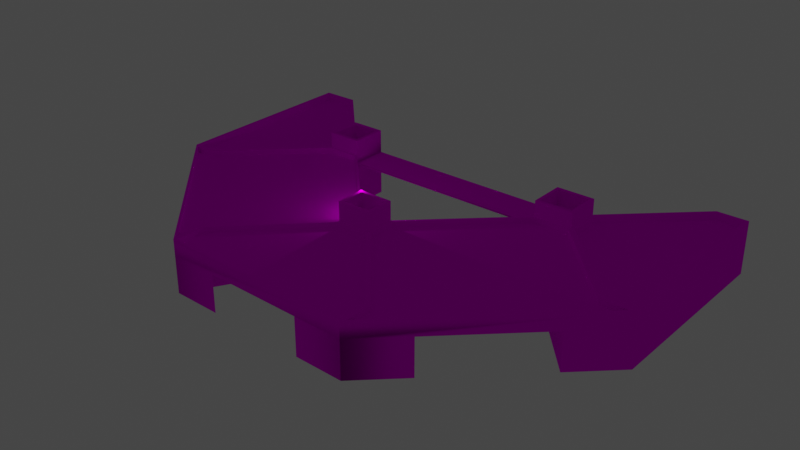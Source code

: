 # Source: object.blend  (saved by Blender 2.82.7; exported with 4.5.12 LTS)
import bpy
from mathutils import Matrix  # noqa: F401  (used for matrix-valued properties, if any)

bpy.ops.wm.read_factory_settings(use_empty=True)
scene = bpy.context.scene
scene.name = 'Scene'

# ---- collections
col_collection = bpy.data.collections.new('Collection'); scene.collection.children.link(col_collection)

# ---- images (referenced by path relative to the original .blend; pixels are not part of the script)
import os
ASSET_DIR = os.environ.get("B2B_ASSET_DIR", "")  # directory of the original .blend (textures are referenced by path, not embedded)
HERE = os.path.dirname(os.path.abspath(__file__))  # packed textures are extracted next to this script under _unpacked/

def load_image(name, relpath, width, height, colorspace="sRGB"):
    """Load a texture the original file referenced (path relative to the .blend, or extracted next to this script)."""
    p = next((c for c in (os.path.join(HERE, relpath), os.path.join(ASSET_DIR, relpath)) if relpath and os.path.exists(c)), "")
    if p:
        img = bpy.data.images.load(p, check_existing=True)
        img.name = name
    else:  # same state as the original file: an image datablock whose file is absent (Cycles renders it pink)
        img = bpy.data.images.new(name, width, height)
        img.source = "FILE"
        img.filepath = "//" + (relpath or name)
    img.colorspace_settings.name = colorspace
    return img
img_kpbi_terminals_png = load_image('KPBI_Terminals.png', 'KPBI_Terminals.png', 1024, 1024, 'sRGB')

# ---- materials (node trees are filled in below, after node groups)
mat_default_003 = bpy.data.materials.new('Default.003')
mat_default_003.use_transparent_shadow = False
mat_default_003.diffuse_color = (1.0, 1.0, 1.0, 1.0)
mat_default_003.roughness = 0.0
mat_default_003.specular_intensity = 0.0

# ---- node groups
ng_auto_smooth = bpy.data.node_groups.new('Auto Smooth', 'GeometryNodeTree')
_s = ng_auto_smooth.interface.new_socket(name='Geometry', in_out='OUTPUT', socket_type='NodeSocketGeometry')
_s = ng_auto_smooth.interface.new_socket(name='Geometry', in_out='INPUT', socket_type='NodeSocketGeometry')
_s = ng_auto_smooth.interface.new_socket(name='Angle', in_out='INPUT', socket_type='NodeSocketFloat')
_s.subtype = 'ANGLE'
_s.min_value = 0.0
_s.max_value = 3.142
ng_auto_smooth.is_modifier = True
_N = ng_auto_smooth.nodes; _L = ng_auto_smooth.links
n0 = _N.new('NodeGroupOutput'); n0.name = 'Group Output'; n0.location = (480, -100)
n1 = _N.new('NodeGroupInput'); n1.name = 'Group Input'; n1.location = (-420, -300)
n2 = _N.new('NodeGroupInput'); n2.name = 'Group Input.001'; n2.location = (-60, -100)
n3 = _N.new('GeometryNodeSetShadeSmooth'); n3.name = 'Set Shade Smooth'; n3.location = (120, -100)
n3.domain = 'EDGE'
n4 = _N.new('GeometryNodeSetShadeSmooth'); n4.name = 'Set Shade Smooth.001'; n4.location = (300, -100)
n5 = _N.new('GeometryNodeInputMeshEdgeAngle'); n5.name = 'Edge Angle'; n5.location = (-420, -220)
n6 = _N.new('GeometryNodeInputEdgeSmooth'); n6.name = 'Is Edge Smooth'; n6.location = (-60, -160)
n7 = _N.new('GeometryNodeInputShadeSmooth'); n7.name = 'Is Face Smooth'; n7.location = (-240, -340)
n8 = _N.new('FunctionNodeBooleanMath'); n8.name = 'Boolean Math'; n8.location = (-60, -220)
n9 = _N.new('FunctionNodeCompare'); n9.name = 'Compare'; n9.location = (-240, -180)
n9.operation = 'LESS_EQUAL'
_L.new(n5.outputs[0], n9.inputs[0])
_L.new(n4.outputs[0], n0.inputs[0])
_L.new(n1.outputs[1], n9.inputs[1])
_L.new(n9.outputs[0], n8.inputs[0])
_L.new(n7.outputs[0], n8.inputs[1])
_L.new(n2.outputs[0], n3.inputs[0])
_L.new(n6.outputs[0], n3.inputs[1])
_L.new(n3.outputs[0], n4.inputs[0])
_L.new(n8.outputs[0], n3.inputs[2])
n0.is_active_output = True

# ---- material node trees
mat_default_003.use_nodes = True; mat_default_003.node_tree.nodes.clear()
_N = mat_default_003.node_tree.nodes; _L = mat_default_003.node_tree.links
n0 = _N.new('ShaderNodeOutputMaterial'); n0.name = 'Material Output'; n0.location = (300, 300)
n1 = _N.new('ShaderNodeBsdfPrincipled'); n1.name = 'Principled BSDF'; n1.location = (10, 300)
n1.distribution = 'GGX'
n1.subsurface_method = 'BURLEY'
n1.inputs[3].default_value = 1.45
n1.inputs[13].default_value = 0.0
n1.inputs[27].default_value = (0.0, 0.0, 0.0, 1.0)
n1.inputs[28].default_value = 1.0
n2 = _N.new('ShaderNodeTexImage'); n2.name = 'Image Texture'; n2.location = (0, 0)
n2.image = img_kpbi_terminals_png
_L.new(n1.outputs[0], n0.inputs[0])
_L.new(n2.outputs[0], n1.inputs[0])
n0.is_active_output = True

# ---- world
world_world = bpy.data.worlds.new('World'); scene.world = world_world
world_world.use_nodes = True; world_world.node_tree.nodes.clear()
_N = world_world.node_tree.nodes; _L = world_world.node_tree.links
n0 = _N.new('ShaderNodeOutputWorld'); n0.name = 'World Output'; n0.location = (300, 300)
n1 = _N.new('ShaderNodeBackground'); n1.name = 'Background'; n1.location = (10, 300)
n1.inputs[0].default_value = (0.05088, 0.05088, 0.05088, 1.0)
_L.new(n1.outputs[0], n0.inputs[0])
n0.is_active_output = True
world_world.color = (0.05088, 0.05088, 0.05088)
world_world.use_sun_shadow = False
world_world.sun_shadow_jitter_overblur = 0.0

# ---- lights
light_light_name_obs_red_day = bpy.data.lights.new('light_name=obs_red_day', 'POINT')
light_light_name_obs_red_day.transmission_factor = 0.0
light_light_name_obs_red_day.energy = 200.0
light_light_name_obs_red_day.shadow_soft_size = 0.25
light_light_name_obs_red_day.shadow_maximum_resolution = 0.006
light_light_name_obs_red_day.use_absolute_resolution = True

# ---- meshes
me_poly_os_0_000000 = bpy.data.meshes.new('poly_os=0.000000')
me_poly_os_0_000000.from_pydata([(-14.46, 0.1683, -13.3), (13.61, 0.1502, -13.33), (13.61, 0.1502, -13.36), (13.61, 0.1683, -13.38), (-14.46, 0.1683, -13.38), (-14.46, 0.1977, -13.29), (13.61, 0.1977, -13.29), (13.61, 0.2453, -13.36), (-14.46, 0.2453, -13.36), (13.61, 0.2453, -13.33), (13.61, 0.2271, -13.3), (-14.46, 0.2271, -13.3), (13.61, 0.1977, -13.39), (13.61, 0.2271, -13.38), (13.61, 0.1683, -13.3), (-14.46, 0.1977, -13.39), (-14.46, 0.2271, -13.38), (-14.46, 0.1502, -13.36), (-14.46, 0.1502, -13.33), (-14.46, 0.2453, -13.33), (-3.362, -4.815, 3.169), (-14.68, -4.815, 22.68), (1.231, 0.1977, 3.169), (17.25, 0.226, 18.38), (17.25, -4.815, 18.38), (1.231, -4.815, 3.169), (-3.362, 0.1977, 3.169), (13.61, 0.1977, -8.507), (13.61, -4.815, -8.507), (-14.46, 0.1977, -13.34), (-33.73, 0.1977, -23.61), (-33.73, 0.1977, 2.682), (-28.81, 0.1977, -23.61), (-14.46, -4.815, -13.34), (-19.06, -4.815, -13.34), (-33.73, -4.815, -23.61), (-28.97, -4.815, 7.681), (-10.09, -1.311, -3.91), (-14.46, -4.815, -8.507), (-13.21, -4.815, -7.194), (-13.21, -1.311, -7.194), (-10.09, -4.815, -3.91), (-19.44, -4.815, 17.68), (11.76, -4.815, 23.61), (5.151, 0.2189, 23.38), (5.151, -4.815, 23.38), (28.24, -4.815, 7.913), (29.61, 0.1977, -23.61), (13.61, -4.815, -13.34), (18.73, -4.815, -13.34), (-28.81, -4.815, -23.61), (-28.97, 0.1977, 7.681), (-33.73, -4.815, 2.682), (28.24, 0.226, 7.913), (11.76, 0.226, 23.61), (-18.66, 2.305, -8.899), (-18.66, 4.355, -8.899), (-14.85, 4.355, -8.899), (-14.85, 2.305, -8.899), (-14.85, 2.305, -12.95), (-18.66, 2.305, -12.95), (18.33, 4.365, -12.94), (14.01, 4.365, -8.908), (14.01, 2.305, -8.908), (14.01, 4.365, -12.94), (18.33, 2.305, -8.908), (18.33, 4.365, -8.908), (14.01, 2.305, -12.94), (18.33, 2.305, -12.94), (-2.972, 4.815, 6.729), (-2.972, 1.795, 6.729), (0.841, 4.815, 6.729), (0.841, 1.795, 6.729), (-2.972, 1.795, 3.56), (-2.972, 4.815, 3.56), (0.841, 1.795, 3.56), (13.61, 1.005, -13.34), (13.61, 1.005, -8.507), (13.61, 1.205, -8.507), (-14.46, 1.005, -8.507), (-14.46, 1.205, -8.507), (-33.39, 1.225, -23.27), (-33.39, 1.225, 2.343), (-30.94, 2.275, 2.343), (-19.39, 1.225, -8.652), (-19.39, 1.225, -13.21), (-19.39, 2.275, -8.652), (-19.39, 2.275, -13.21), (-28.95, 2.275, -23.27), (-28.95, 1.225, -23.27), (-30.94, 1.225, 2.343), (33.33, 1.275, 2.277), (29.46, 2.275, 2.277), (19.14, 1.275, -8.668), (19.14, 2.275, -8.668), (19.14, 1.275, -13.17), (29.77, 1.275, -23.2), (29.46, 1.275, 2.277), (33.33, 1.275, -23.2), (-30.68, 1.555, 2.996), (-18.93, 1.555, -8.193), (-33.0, 2.275, 2.996), (-15.0, 1.555, 21.89), (-33.0, 1.555, 2.996), (-15.0, 2.275, 21.89), (-15.0, 1.555, 18.32), (-3.677, 2.275, 6.989), (-3.677, 2.275, 3.295), (-3.677, 1.555, 3.295), (-14.59, 2.275, -8.193), (-14.59, 1.555, -8.193), (-3.677, 1.555, 6.989), (11.45, 1.515, 23.29), (11.45, 2.275, 19.49), (1.089, 2.275, 7.429), (-3.234, 1.515, 7.429), (-14.37, 2.275, 18.58), (-14.37, 2.275, 22.38), (-14.37, 1.515, 22.38), (1.089, 1.515, 7.429), (11.45, 1.515, 19.49), (-14.37, 1.515, 18.58), (29.15, 1.515, 3.018), (29.15, 2.275, 3.018), (18.59, 2.275, -8.172), (18.59, 1.515, -8.172), (13.74, 2.275, -8.172), (1.567, 2.275, 3.314), (1.567, 1.515, 6.995), (1.567, 2.275, 6.995), (12.1, 1.515, 19.25), (12.1, 2.275, 22.82), (32.89, 1.515, 3.018), (12.1, 1.515, 22.82), (13.74, 1.515, -8.172), (1.567, 1.515, 3.314), (-14.46, 2.275, -8.507), (-19.06, 4.355, -13.34), (-14.46, 1.205, -13.34), (-14.46, 1.005, -13.34), (-19.06, 0.1977, -13.34), (-14.85, 4.355, -12.95), (-18.66, 4.355, -12.95), (-14.46, 4.355, -8.507), (-14.46, 4.355, -13.34), (13.61, 4.365, -8.507), (18.73, 4.365, -8.507), (18.73, 4.365, -13.34), (13.61, 4.365, -13.34), (13.61, 1.205, -13.34), (-19.06, 2.275, -13.34), (-28.81, 2.275, -23.61), (-33.73, 2.275, -23.61), (-19.06, 4.355, -8.507), (-19.06, 2.275, -8.507), (-33.39, 2.275, 2.343), (-33.39, 2.275, -23.27), (33.73, -4.815, 2.682), (33.73, 0.1977, -23.61), (33.73, -4.815, -23.61), (29.61, -4.815, -23.61), (18.73, 0.1977, -13.34), (33.73, 2.275, -23.61), (18.73, 2.275, -13.34), (29.77, 2.275, -23.2), (19.14, 2.275, -13.17), (29.61, 2.275, -23.61), (33.33, 2.275, -23.2), (33.33, 2.275, 2.277), (18.73, 2.275, -8.507), (1.231, 2.275, 7.119), (1.231, 4.815, 3.169), (-3.362, 4.815, 7.119), (1.231, 4.815, 7.119), (0.841, 4.815, 3.56), (-3.362, 4.815, 3.169), (-19.44, 0.1977, 17.68), (-14.68, 0.1977, 22.68), (-14.46, 0.1977, -8.507), (-3.362, 2.275, 3.169), (-14.68, 2.275, 22.68), (-18.93, 2.275, -8.193), (-33.73, 2.275, 2.682), (-15.0, 2.275, 18.32), (-30.68, 2.275, 2.996), (13.61, 2.275, -8.507), (12.1, 2.275, 19.25), (32.89, 2.275, 3.018), (1.231, 2.275, 3.169), (33.73, 2.275, 2.682), (-8.071, -4.815, 22.91), (-8.071, 0.2048, 22.91), (11.76, 2.275, 23.61), (11.45, 2.275, 23.29), (-3.234, 2.275, 7.429), (-3.362, 2.275, 7.119), (-3.435, -4.815, 3.238), (-3.435, 0.1977, 3.238), (-10.16, -1.311, -3.841), (-14.53, -4.815, -8.438), (-13.28, -4.815, -7.125), (-13.28, -1.311, -7.125), (-10.16, -4.815, -3.841), (-14.53, 0.1977, -8.438), (-3.362, -4.815, 3.269), (1.231, 0.1977, 3.269), (1.231, -4.815, 3.269), (-3.362, 0.1977, 3.269), (1.3, 0.1977, 3.242), (1.3, -4.815, 3.242), (13.67, 0.1977, -8.435), (13.67, -4.815, -8.435)], [], [(84, 86, 87, 85), (16, 8, 7, 13), (79, 139, 138, 80), (97, 92, 168, 91), (144, 138, 139, 29, 33, 34, 140, 150, 137), (5, 6, 10, 11), (0, 14, 6, 5), (98, 167, 164, 96), (111, 106, 107, 108), (105, 111, 108, 110, 100, 99, 103, 102), (25, 20, 26, 22), (131, 133, 130, 186), (8, 16, 15, 4, 17, 18, 0, 5, 11, 19), (100, 110, 109, 181), (105, 183, 106, 111), (160, 47, 166, 162, 158, 159), (67, 68, 61, 64), (72, 71, 174, 75), (73, 75, 174, 74), (179, 26, 178, 136), (58, 57, 141, 59), (79, 77, 78, 80), (84, 90, 83, 86), (27, 22, 188, 185, 78, 77), (19, 11, 10, 9), (37, 40, 39, 38, 178, 26, 20, 41), (96, 164, 165, 95), (50, 35, 30, 152, 151, 32), (112, 193, 113, 120), (129, 128, 135, 127), (195, 179, 106, 183, 104, 101, 184, 154, 86, 83, 155, 182, 180, 192, 117, 116), (12, 15, 16, 13), (27, 77, 76, 48, 28), (120, 113, 114, 119), (82, 90, 84, 85, 89, 81), (180, 177, 21, 190, 191, 44, 45, 43, 54, 192), (132, 133, 131, 187), (8, 19, 9, 7), (99, 100, 181, 184), (178, 38, 33, 29, 139, 79), (3, 4, 15, 12), (143, 136, 80, 138, 144), (20, 42, 176, 26), (46, 53, 27, 28), (36, 51, 176, 42, 21, 177, 180, 182, 31, 52), (17, 4, 3, 2), (21, 20, 26, 177), (116, 121, 115, 194), (51, 178, 26, 176), (139, 76, 77, 79), (195, 172, 175, 179), (195, 170, 173, 172), (67, 64, 62, 63), (18, 17, 2, 1), (60, 55, 58, 59), (43, 24, 23, 53, 46, 157, 189, 192, 54), (108, 107, 109, 110), (103, 99, 184, 101), (93, 97, 91, 98, 96, 95), (0, 18, 1, 14), (115, 119, 114, 194), (102, 104, 183, 105), (72, 70, 69, 71), (69, 70, 73, 74), (28, 25, 22, 27), (117, 118, 121, 116), (49, 161, 163, 166, 47, 160), (74, 174, 71, 173, 171, 175, 172), (24, 25, 22, 23), (186, 130, 128, 129), (85, 87, 88, 89), (146, 169, 163, 147), (134, 125, 124, 126), (140, 34, 50, 32, 151, 150), (122, 132, 187, 123), (93, 95, 165, 94), (154, 136, 143, 153), (133, 132, 122, 125, 134, 135, 128, 130), (58, 55, 56, 57), (56, 55, 60, 142), (112, 118, 117, 193), (144, 137, 142, 141, 57, 143), (56, 142, 137, 153, 143, 57), (78, 185, 145, 148, 149), (73, 70, 72, 75), (65, 63, 62, 66), (43, 54, 22, 25), (185, 169, 146, 145), (88, 87, 86, 154, 150, 151, 152, 182, 155, 156), (76, 149, 148, 147, 163, 161, 49, 48), (60, 59, 141, 142), (145, 146, 147, 61, 66, 62, 64), (65, 66, 61, 68), (158, 162, 189, 157, 159), (51, 36, 38, 178), (67, 63, 65, 68), (121, 118, 112, 120, 119, 115), (167, 189, 162, 166, 164), (90, 82, 155, 83), (154, 153, 137, 150), (173, 170, 188, 171), (135, 134, 126, 127), (145, 64, 61, 147, 148), (155, 82, 81, 156), (22, 26, 179, 175, 171, 188), (78, 149, 76, 77), (79, 80, 178), (80, 136, 178), (76, 139, 138, 149), (81, 89, 88, 156), (138, 80, 78, 149), (109, 107, 106, 179, 136, 154, 184, 181), (165, 164, 166, 163, 169, 185, 188, 170, 129, 127, 126, 124, 123, 187, 131, 189, 167, 168, 92, 94), (69, 74, 172, 173, 71), (104, 102, 103, 101), (10, 6, 14, 1, 2, 3, 12, 13, 7, 9), (168, 167, 98, 91), (97, 93, 94, 92), (114, 113, 193, 117, 192, 189, 131, 186, 129, 170, 195, 116, 194), (122, 123, 124, 125), (52, 31, 182, 152, 30, 35), (54, 177, 26, 22), (22, 27, 53, 23), (198, 202, 196, 197, 203, 199, 200, 201), (206, 205, 207, 204), (211, 210, 208, 209)])
me_poly_os_0_000000.polygons.foreach_set('use_smooth', [1, 1, 1, 1, 1, 1, 1, 1, 1, 1, 1, 1, 1, 1, 1, 1, 1, 1, 1, 1, 1, 1, 1, 1, 1, 1, 1, 1, 1, 1, 1, 1, 1, 1, 1, 1, 1, 1, 1, 1, 1, 1, 1, 1, 1, 1, 1, 1, 1, 1, 1, 1, 1, 1, 1, 1, 1, 1, 1, 1, 1, 1, 1, 1, 1, 1, 1, 1, 1, 1, 1, 1, 1, 1, 1, 1, 1, 1, 1, 1, 1, 1, 1, 1, 1, 1, 1, 1, 1, 1, 1, 1, 1, 1, 1, 1, 1, 1, 1, 1, 1, 1, 1, 1, 1, 1, 1, 1, 1, 1, 1, 1, 1, 1, 1, 1, 1, 1, 1, 1, 1, 0, 0, 1, 1, 1])
_uv = me_poly_os_0_000000.uv_layers.new(name='UVMap')
_uv.uv.foreach_set('vector', [0.1502, 0.6203, 0.1502, 0.6206, 0.1517, 0.6206, 0.1517, 0.6203, 0.0, 0.0, 0.0, 0.0, 0.0, 0.0, 0.0, 0.0, 0.0, 0.0, 0.0, 0.0, 0.0, 0.0, 0.0, 0.0, 0.1595, 0.6202, 0.1595, 0.6205, 0.1582, 0.6205, 0.1582, 0.6202, 0.1643, 0.6211, 0.1643, 0.6201, 0.1643, 0.62, 0.1643, 0.6197, 0.1643, 0.6214, 0.1658, 0.6214, 0.1658, 0.6197, 0.1658, 0.6204, 0.1658, 0.6211, 0.0, 0.0, 0.0, 0.0, 0.0, 0.0, 0.0, 0.0, 0.0, 0.0, 0.0, 0.0, 0.0, 0.0, 0.0, 0.0, 0.1483, 0.6203, 0.1483, 0.6207, 0.1471, 0.6207, 0.1471, 0.6204, 0.1581, 0.6203, 0.1581, 0.6205, 0.1593, 0.6205, 0.1593, 0.6203, 0.8289, 0.5756, 0.8993, 0.5049, 0.9223, 0.5048, 0.994, 0.5726, 0.9941, 0.5996, 0.9246, 0.6729, 0.9246, 0.6874, 0.8067, 0.5756, 0.1943, 0.9997, 0.2585, 0.9996, 0.2587, 1.07, 0.1945, 1.07, 0.1513, 0.6206, 0.1513, 0.6204, 0.1525, 0.6204, 0.1525, 0.6206, 0.0, 0.0, 0.0, 0.0, 0.0, 0.0, 0.0, 0.0, 0.0, 0.0, 0.0, 0.0, 0.0, 0.0, 0.0, 0.0, 0.0, 0.0, 0.0, 0.0, 0.1562, 0.6203, 0.1547, 0.6203, 0.1547, 0.6206, 0.1562, 0.6206, 0.1675, 0.6201, 0.1675, 0.6204, 0.1622, 0.6205, 0.1622, 0.6202, 0.1689, 0.618, 0.1689, 0.6196, 0.1689, 0.619, 0.1703, 0.619, 0.1703, 0.6197, 0.1703, 0.618, 0.1567, 0.6206, 0.1553, 0.6206, 0.1553, 0.6213, 0.1567, 0.6212, 0.1618, 0.6203, 0.1619, 0.6213, 0.1608, 0.6213, 0.1608, 0.6203, 0.162, 0.6203, 0.1608, 0.6203, 0.1608, 0.6213, 0.1621, 0.6213, 0.1606, 0.6205, 0.1606, 0.6198, 0.1552, 0.6199, 0.1552, 0.6206, 0.1566, 0.6206, 0.1566, 0.6212, 0.1553, 0.6213, 0.1553, 0.6206, 0.1542, 0.6202, 0.1636, 0.62, 0.1636, 0.6201, 0.1542, 0.6202, 0.1623, 0.6201, 0.1677, 0.62, 0.1677, 0.6204, 0.1623, 0.6205, 0.1647, 0.6197, 0.159, 0.6198, 0.1591, 0.6205, 0.1647, 0.6204, 0.1647, 0.6201, 0.1647, 0.62, 0.0, 0.0, 0.0, 0.0, 0.0, 0.0, 0.0, 0.0, 0.3371, 1.049, 0.4004, 1.049, 0.4002, 1.0, 0.4256, 0.9999, 0.4258, 1.07, 0.2006, 1.071, 0.2004, 1.0, 0.3369, 1.0, 0.1471, 0.6204, 0.1471, 0.6207, 0.152, 0.6206, 0.152, 0.6203, 0.1691, 0.618, 0.1707, 0.6179, 0.1707, 0.6196, 0.1707, 0.6189, 0.1691, 0.619, 0.1691, 0.6196, 0.1554, 0.6203, 0.1554, 0.6206, 0.1566, 0.6205, 0.1566, 0.6203, 0.1597, 0.6205, 0.1597, 0.6202, 0.1585, 0.6203, 0.1585, 0.6205, 0.1583, 0.6267, 0.1593, 0.6276, 0.1584, 0.6267, 0.1582, 0.6213, 0.1573, 0.6205, 0.166, 0.6204, 0.1655, 0.621, 0.1619, 0.6252, 0.1619, 0.6251, 0.1582, 0.6213, 0.1582, 0.6205, 0.1663, 0.6203, 0.1544, 0.6206, 0.1633, 0.6204, 0.1545, 0.6205, 0.1545, 0.6192, 0.0, 0.0, 0.0, 0.0, 0.0, 0.0, 0.0, 0.0, 0.1567, 0.6198, 0.1567, 0.6196, 0.1551, 0.6196, 0.1551, 0.6182, 0.1567, 0.6182, 0.1668, 0.6201, 0.1668, 0.6204, 0.1615, 0.6205, 0.1615, 0.6202, 0.8035, 0.6697, 0.8035, 0.6516, 0.8842, 0.5664, 0.9178, 0.5663, 0.9921, 0.6365, 0.9922, 0.6692, 0.1544, 0.6206, 0.1544, 0.6199, 0.1544, 0.6182, 0.1566, 0.6182, 0.1566, 0.6199, 0.161, 0.6198, 0.161, 0.6181, 0.1632, 0.6181, 0.1633, 0.6198, 0.1633, 0.6204, 0.1609, 0.6202, 0.1513, 0.6204, 0.1513, 0.6206, 0.1609, 0.6205, 0.0, 0.0, 0.0, 0.0, 0.0, 0.0, 0.0, 0.0, 0.1508, 0.6204, 0.1562, 0.6203, 0.1562, 0.6206, 0.1508, 0.6206, 0.1618, 0.6198, 0.1617, 0.6181, 0.1634, 0.6181, 0.1634, 0.6197, 0.1634, 0.6195, 0.1618, 0.6195, 0.0, 0.0, 0.0, 0.0, 0.0, 0.0, 0.0, 0.0, 0.1542, 0.6213, 0.1542, 0.6206, 0.1542, 0.6202, 0.1526, 0.6203, 0.1526, 0.6213, 0.1639, 0.6181, 0.1567, 0.6182, 0.1567, 0.6198, 0.164, 0.6197, 0.1556, 0.6182, 0.1557, 0.6199, 0.163, 0.6197, 0.163, 0.6181, 0.1947, 0.6163, 0.1613, 0.6198, 0.1567, 0.6198, 0.1567, 0.6182, 0.1544, 0.6182, 0.1544, 0.6199, 0.1544, 0.6206, 0.1637, 0.6204, 0.1994, 0.6197, 0.1994, 0.6163, 0.0, 0.0, 0.0, 0.0, 0.0, 0.0, 0.0, 0.0, 0.1472, 0.6183, 0.1547, 0.6182, 0.1548, 0.6199, 0.1472, 0.62, 0.1511, 0.6206, 0.1511, 0.6204, 0.1564, 0.6203, 0.1564, 0.6205, 0.0, 0.0, 0.0, 0.0, 0.0, 0.0, 0.0, 0.0, 0.0, 0.0, 0.0, 0.0, 0.0, 0.0, 0.0, 0.0, 0.1593, 0.6205, 0.1593, 0.6213, 0.1606, 0.6213, 0.1606, 0.6205, 0.1579, 0.6205, 0.1595, 0.6205, 0.1595, 0.6213, 0.1579, 0.6214, 0.1633, 0.6204, 0.1633, 0.6211, 0.1619, 0.6212, 0.1619, 0.6205, 0.0, 0.0, 0.0, 0.0, 0.0, 0.0, 0.0, 0.0, 0.8854, 0.4841, 0.8852, 0.4274, 0.9385, 0.4272, 0.9387, 0.4839, 0.1632, 0.6181, 0.1607, 0.6181, 0.1607, 0.6198, 0.1557, 0.6199, 0.1556, 0.6182, 0.1531, 0.6182, 0.1531, 0.6206, 0.1633, 0.6204, 0.1633, 0.6198, 0.1593, 0.6203, 0.1593, 0.6205, 0.154, 0.6206, 0.154, 0.6203, 0.1516, 0.6204, 0.1508, 0.6204, 0.1508, 0.6206, 0.1516, 0.6206, 0.9659, 0.5977, 0.8859, 0.513, 0.856, 0.513, 0.856, 0.7103, 0.8836, 0.7103, 0.9659, 0.6326, 0.0, 0.0, 0.0, 0.0, 0.0, 0.0, 0.0, 0.0, 0.1564, 0.6203, 0.1549, 0.6203, 0.1549, 0.6206, 0.1564, 0.6205, 0.1573, 0.6203, 0.1573, 0.6205, 0.1585, 0.6205, 0.1585, 0.6203, 0.158, 0.6204, 0.1567, 0.6204, 0.1567, 0.6214, 0.158, 0.6214, 0.1567, 0.6214, 0.1567, 0.6204, 0.1577, 0.6204, 0.1578, 0.6214, 0.01, 1.0, 0.2479, 0.9997, 0.2481, 1.07, 0.0102, 1.071, 0.1524, 0.6206, 0.1524, 0.6204, 0.1511, 0.6204, 0.1511, 0.6206, 0.1739, 0.6179, 0.1739, 0.6196, 0.1532, 0.6206, 0.1482, 0.6207, 0.1482, 0.62, 0.1689, 0.618, 0.1605, 0.6212, 0.1592, 0.6212, 0.1592, 0.6202, 0.1591, 0.62, 0.1591, 0.6214, 0.1606, 0.6213, 0.1606, 0.62, 0.1607, 0.6181, 0.1533, 0.6182, 0.1533, 0.6199, 0.1607, 0.6198, 0.1525, 0.6206, 0.1525, 0.6204, 0.1471, 0.6204, 0.1471, 0.6207, 0.1517, 0.6203, 0.1517, 0.6206, 0.1471, 0.6207, 0.1471, 0.6203, 0.1653, 0.6211, 0.1653, 0.6204, 0.1637, 0.6204, 0.1637, 0.6211, 0.1641, 0.6202, 0.1625, 0.6202, 0.1625, 0.6204, 0.1641, 0.6204, 0.1738, 0.6196, 0.1738, 0.6179, 0.1691, 0.618, 0.1611, 0.6198, 0.1611, 0.6205, 0.1658, 0.6204, 0.1668, 0.6201, 0.1655, 0.6201, 0.1655, 0.6204, 0.1668, 0.6204, 0.1616, 0.6201, 0.1631, 0.6201, 0.1631, 0.6204, 0.1616, 0.6205, 0.1527, 0.6206, 0.1542, 0.6206, 0.1542, 0.6209, 0.1527, 0.6209, 0.8004, 0.407, 0.9234, 0.2771, 0.9234, 0.3005, 0.9933, 0.366, 0.9934, 0.3962, 0.9221, 0.4722, 0.8991, 0.4722, 0.8226, 0.4069, 0.1632, 0.6204, 0.1619, 0.6205, 0.1619, 0.6212, 0.1632, 0.6211, 0.1619, 0.6212, 0.1619, 0.6205, 0.1633, 0.6204, 0.1633, 0.6211, 0.1554, 0.6203, 0.164, 0.6202, 0.164, 0.6204, 0.1554, 0.6206, 0.1643, 0.6211, 0.1658, 0.6211, 0.1657, 0.621, 0.1644, 0.621, 0.1644, 0.6196, 0.1643, 0.6195, 0.1657, 0.6196, 0.1657, 0.621, 0.1658, 0.6211, 0.1658, 0.6195, 0.1643, 0.6195, 0.1644, 0.6196, 0.1533, 0.6202, 0.1533, 0.6206, 0.1533, 0.6213, 0.1549, 0.6213, 0.1549, 0.6202, 0.9043, 0.6035, 0.8376, 0.6037, 0.8373, 0.5234, 0.904, 0.5232, 0.1634, 0.6204, 0.1619, 0.6205, 0.1619, 0.6212, 0.1634, 0.6211, 0.1632, 0.6181, 0.1633, 0.6198, 0.1709, 0.6196, 0.1709, 0.6179, 0.1636, 0.6204, 0.1653, 0.6204, 0.1653, 0.6211, 0.1636, 0.6211, 0.1667, 0.6219, 0.1634, 0.6251, 0.1619, 0.6251, 0.1619, 0.6252, 0.1635, 0.6252, 0.1668, 0.6219, 0.1668, 0.6203, 0.158, 0.6204, 0.1582, 0.6205, 0.1667, 0.6204, 0.1549, 0.6201, 0.1549, 0.6202, 0.1549, 0.6213, 0.1532, 0.6213, 0.1532, 0.6206, 0.1532, 0.6199, 0.1532, 0.6216, 0.1549, 0.6216, 0.1565, 0.6206, 0.1553, 0.6206, 0.1553, 0.6213, 0.1566, 0.6212, 0.1636, 0.6211, 0.1653, 0.6211, 0.1653, 0.6195, 0.1652, 0.6196, 0.1652, 0.621, 0.1637, 0.621, 0.1637, 0.6196, 0.1566, 0.6206, 0.1566, 0.6212, 0.1553, 0.6213, 0.1553, 0.6206, 0.1517, 0.6199, 0.1517, 0.6206, 0.1605, 0.6205, 0.1605, 0.6215, 0.1517, 0.6216, 0.1654, 0.6197, 0.1653, 0.618, 0.1581, 0.6182, 0.1581, 0.6198, 0.8575, 0.4353, 0.8574, 0.3789, 0.9178, 0.3787, 0.918, 0.4351, 0.8364, 0.5721, 0.8127, 0.5722, 0.8066, 0.4114, 0.8303, 0.4114, 0.9056, 0.4757, 0.9056, 0.5026, 0.1667, 0.6204, 0.158, 0.6204, 0.1668, 0.6202, 0.1668, 0.6216, 0.1667, 0.6216, 0.159, 0.6202, 0.1581, 0.6202, 0.1582, 0.6205, 0.159, 0.6205, 0.1642, 0.6204, 0.1642, 0.6211, 0.1658, 0.6211, 0.1658, 0.6204, 0.1595, 0.6213, 0.1595, 0.6205, 0.1581, 0.6205, 0.1582, 0.6214, 0.1585, 0.6203, 0.1641, 0.6202, 0.1641, 0.6204, 0.1585, 0.6205, 0.1636, 0.6211, 0.1637, 0.6196, 0.1652, 0.6196, 0.1653, 0.6195, 0.1636, 0.6195, 0.1582, 0.6205, 0.1581, 0.6202, 0.1667, 0.62, 0.1667, 0.6204, 0.159, 0.6198, 0.1606, 0.6198, 0.1606, 0.6205, 0.1606, 0.6213, 0.1591, 0.6214, 0.1591, 0.6205, 0.0, 0.0, 0.0, 0.0, 0.0, 0.0, 0.0, 0.0, 0.1552, 0.6201, 0.1552, 0.6202, 0.1552, 0.6199, 0.1552, 0.6202, 0.1552, 0.6206, 0.1552, 0.6199, 0.1737, 0.6198, 0.1643, 0.62, 0.1643, 0.6201, 0.1737, 0.6199, 0.1667, 0.62, 0.1652, 0.6201, 0.1652, 0.6204, 0.1667, 0.6204, 0.9487, 0.8656, 0.8469, 0.8659, 0.8452, 0.2753, 0.947, 0.275, 0.1646, 0.6274, 0.1593, 0.6275, 0.1584, 0.6267, 0.1593, 0.6276, 0.1647, 0.6275, 0.1657, 0.6264, 0.1655, 0.621, 0.1656, 0.6264, 0.1634, 0.6252, 0.1667, 0.6216, 0.1668, 0.6216, 0.1635, 0.6253, 0.1619, 0.6253, 0.1641, 0.6203, 0.1585, 0.6204, 0.1576, 0.6214, 0.1577, 0.6214, 0.1585, 0.6205, 0.1641, 0.6204, 0.1653, 0.6215, 0.1654, 0.6267, 0.1663, 0.6275, 0.1567, 0.6277, 0.1666, 0.6276, 0.1667, 0.6204, 0.1582, 0.6205, 0.1582, 0.6218, 0.1619, 0.6252, 0.1605, 0.6201, 0.1605, 0.6212, 0.1606, 0.62, 0.1591, 0.62, 0.1592, 0.6202, 0.1573, 0.6205, 0.1573, 0.6203, 0.166, 0.6201, 0.166, 0.6204, 0.0, 0.0, 0.0, 0.0, 0.0, 0.0, 0.0, 0.0, 0.0, 0.0, 0.0, 0.0, 0.0, 0.0, 0.0, 0.0, 0.0, 0.0, 0.0, 0.0, 0.1582, 0.6205, 0.1667, 0.6204, 0.1667, 0.62, 0.1582, 0.6202, 0.1667, 0.62, 0.1616, 0.6201, 0.1616, 0.6205, 0.1667, 0.6204, 0.1594, 0.6152, 0.1631, 0.6191, 0.1632, 0.6203, 0.1545, 0.6205, 0.1565, 0.6278, 0.1666, 0.6276, 0.1567, 0.6277, 0.1575, 0.6268, 0.1577, 0.6214, 0.1595, 0.6151, 0.1579, 0.6152, 0.1545, 0.6192, 0.158, 0.6153, 0.1668, 0.6201, 0.1668, 0.6204, 0.1616, 0.6205, 0.1616, 0.6202, 0.1605, 0.6215, 0.1605, 0.6198, 0.1605, 0.6205, 0.1517, 0.6206, 0.1517, 0.6199, 0.1517, 0.6216, 0.0, 0.0, 0.0, 0.0, 0.0, 0.0, 0.0, 0.0, 0.0, 0.0, 0.0, 0.0, 0.0, 0.0, 0.0, 0.0, 0.3371, 1.049, 0.3369, 1.0, 0.2004, 1.0, 0.2006, 1.071, 0.4258, 1.07, 0.4256, 0.9999, 0.4002, 1.0, 0.4004, 1.049, 0.1943, 0.9997, 0.1945, 1.07, 0.2587, 1.07, 0.2585, 0.9996, 0.4357, -0.001027, 0.4355, 0.06907, 0.1976, 0.06837, 0.1978, -0.001727])
me_poly_os_0_000000.materials.append(mat_default_003)
me_poly_os_0_000000.use_remesh_fix_poles = True
me_poly_os_0_000000.use_remesh_preserve_attributes = False
me_poly_os_0_000000.use_mirror_vertex_groups = False
me_poly_os_0_000000.update()

# ---- objects
ob_kpbi_firestation_obj = bpy.data.objects.new('KPBI_Firestation.obj', None)
ob_default_lod = bpy.data.objects.new('Default LOD', None)
ob_obs_red_day = bpy.data.objects.new('obs_red_day', light_light_name_obs_red_day)
ob_poly_os_0_hard__blend_yes = bpy.data.objects.new('POLY_OS=0 HARD= BLEND=yes', me_poly_os_0_000000)

# ---- transforms, parenting, visibility, modifiers, constraints
ob_kpbi_firestation_obj.location = (0.0, 0.0, 0.0)
ob_kpbi_firestation_obj.rotation_euler = (1.571, -0.0, 0.0)
ob_kpbi_firestation_obj.empty_display_size = 0.01
ob_kpbi_firestation_obj.lineart.crease_threshold = 0.0
ob_default_lod.parent = ob_kpbi_firestation_obj
ob_default_lod.location = (0.0, 0.0, 0.0)
ob_default_lod.empty_display_size = 0.01
ob_default_lod.lineart.crease_threshold = 0.0
ob_obs_red_day.parent = ob_default_lod
ob_obs_red_day.location = (-3.362, 9.63, 3.169)
ob_obs_red_day.lineart.crease_threshold = 0.0
ob_poly_os_0_hard__blend_yes.parent = ob_default_lod
ob_poly_os_0_hard__blend_yes.location = (3.175e-07, 4.815, -1.226e-06)
ob_poly_os_0_hard__blend_yes.show_transparent = True
ob_poly_os_0_hard__blend_yes.lineart.crease_threshold = 0.0
_m = ob_poly_os_0_hard__blend_yes.modifiers.new('Auto Smooth', 'NODES')
_m.node_group = ng_auto_smooth
_gi = [s.identifier for s in ng_auto_smooth.interface.items_tree if s.item_type == 'SOCKET' and s.in_out == 'INPUT']
_m[_gi[1]] = 0.7854  # Angle

# ---- collection membership
col_collection.objects.link(ob_kpbi_firestation_obj)
col_collection.objects.link(ob_default_lod)
col_collection.objects.link(ob_obs_red_day)
col_collection.objects.link(ob_poly_os_0_hard__blend_yes)

# ---- scene / render settings (as saved in the file)
scene.frame_start = 1; scene.frame_end = 250; scene.frame_set(18)
scene.render.engine = 'BLENDER_EEVEE_NEXT'
scene.cycles.use_denoising = False
scene.cycles.samples = 128
scene.cycles.sampling_pattern = 'TABULATED_SOBOL'
scene.cycles.use_adaptive_sampling = False
scene.cycles.use_light_tree = False
scene.view_settings.view_transform = 'Filmic'
bpy.context.view_layer.update()

# ---- added for rendering (the .blend has no active camera): camera
cam_auto = bpy.data.cameras.new('AutoCamera')
cam_auto.lens = 50.0
cam_auto.sensor_width = 36.0
cam_auto.clip_end = 1346.17
ob_auto_camera = bpy.data.objects.new('AutoCamera', cam_auto)
scene.collection.objects.link(ob_auto_camera)
ob_auto_camera.location = (76.705, -92.046, 66.179)
ob_auto_camera.rotation_euler = (1.09748, -7.21219e-08, 0.694738)
scene.camera = ob_auto_camera
bpy.context.view_layer.update()
